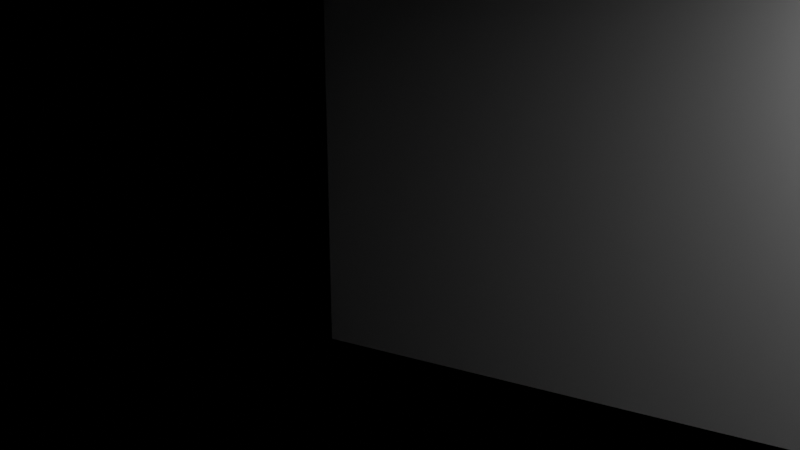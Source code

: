 # Source: e2345_after.blend  (saved by Blender 5.2.44; exported with 4.5.12 LTS)
import bpy
from mathutils import Matrix  # noqa: F401  (used for matrix-valued properties, if any)

bpy.ops.wm.read_factory_settings(use_empty=True)
scene = bpy.context.scene
scene.name = 'Scene'

# ---- materials (node trees are filled in below, after node groups)
mat_muro_pintura_gris = bpy.data.materials.new('Muro_Pintura_Gris')
mat_porcelanato = bpy.data.materials.new('Porcelanato')
mat_mdf_blanco = bpy.data.materials.new('MDF_Blanco')
mat_concreto_piso = bpy.data.materials.new('Concreto_Piso')
mat_madera_roble = bpy.data.materials.new('Madera_Roble')
mat_acero_inox = bpy.data.materials.new('Acero_Inox')

# ---- material node trees
mat_muro_pintura_gris.use_nodes = True; mat_muro_pintura_gris.node_tree.nodes.clear()
_N = mat_muro_pintura_gris.node_tree.nodes; _L = mat_muro_pintura_gris.node_tree.links
n0 = _N.new('ShaderNodeBsdfPrincipled'); n0.name = 'Principled BSDF'; n0.location = (-200, 100)
n0.inputs[3].default_value = 1.45
n0.inputs[10].default_value = 0.005
n1 = _N.new('ShaderNodeOutputMaterial'); n1.name = 'Material Output'; n1.location = (200, 100)
_L.new(n0.outputs[0], n1.inputs[0])
n1.is_active_output = True
mat_porcelanato.use_nodes = True; mat_porcelanato.node_tree.nodes.clear()
_N = mat_porcelanato.node_tree.nodes; _L = mat_porcelanato.node_tree.links
n0 = _N.new('ShaderNodeBsdfPrincipled'); n0.name = 'Principled BSDF'; n0.location = (-200, 100)
n0.inputs[3].default_value = 1.45
n0.inputs[10].default_value = 0.005
n1 = _N.new('ShaderNodeOutputMaterial'); n1.name = 'Material Output'; n1.location = (200, 100)
_L.new(n0.outputs[0], n1.inputs[0])
n1.is_active_output = True
mat_mdf_blanco.use_nodes = True; mat_mdf_blanco.node_tree.nodes.clear()
_N = mat_mdf_blanco.node_tree.nodes; _L = mat_mdf_blanco.node_tree.links
n0 = _N.new('ShaderNodeBsdfPrincipled'); n0.name = 'Principled BSDF'; n0.location = (-200, 100)
n0.inputs[3].default_value = 1.45
n0.inputs[10].default_value = 0.005
n1 = _N.new('ShaderNodeOutputMaterial'); n1.name = 'Material Output'; n1.location = (200, 100)
_L.new(n0.outputs[0], n1.inputs[0])
n1.is_active_output = True
mat_concreto_piso.use_nodes = True; mat_concreto_piso.node_tree.nodes.clear()
_N = mat_concreto_piso.node_tree.nodes; _L = mat_concreto_piso.node_tree.links
n0 = _N.new('ShaderNodeBsdfPrincipled'); n0.name = 'Principled BSDF'; n0.location = (-200, 100)
n0.inputs[3].default_value = 1.45
n0.inputs[10].default_value = 0.005
n1 = _N.new('ShaderNodeOutputMaterial'); n1.name = 'Material Output'; n1.location = (200, 100)
_L.new(n0.outputs[0], n1.inputs[0])
n1.is_active_output = True
mat_madera_roble.use_nodes = True; mat_madera_roble.node_tree.nodes.clear()
_N = mat_madera_roble.node_tree.nodes; _L = mat_madera_roble.node_tree.links
n0 = _N.new('ShaderNodeBsdfPrincipled'); n0.name = 'Principled BSDF'; n0.location = (-200, 100)
n0.inputs[3].default_value = 1.45
n0.inputs[10].default_value = 0.005
n1 = _N.new('ShaderNodeOutputMaterial'); n1.name = 'Material Output'; n1.location = (200, 100)
_L.new(n0.outputs[0], n1.inputs[0])
n1.is_active_output = True
mat_acero_inox.use_nodes = True; mat_acero_inox.node_tree.nodes.clear()
_N = mat_acero_inox.node_tree.nodes; _L = mat_acero_inox.node_tree.links
n0 = _N.new('ShaderNodeBsdfPrincipled'); n0.name = 'Principled BSDF'; n0.location = (-200, 100)
n0.inputs[3].default_value = 1.45
n0.inputs[10].default_value = 0.005
n1 = _N.new('ShaderNodeOutputMaterial'); n1.name = 'Material Output'; n1.location = (200, 100)
_L.new(n0.outputs[0], n1.inputs[0])
n1.is_active_output = True

# ---- cameras
cam_camara_cocina = bpy.data.cameras.new('Camara_Cocina')
cam_camara_cocina.lens = 35.0

# ---- lights
light_luz_principal = bpy.data.lights.new('Luz_Principal', 'AREA')
light_luz_principal.energy = 200.0
light_luz_principal.shadow_soft_size = 0.25
light_luz_principal.size = 3.0

# ---- meshes
me_cocina_muro_sur_cuerpo_mesh = bpy.data.meshes.new('Cocina_Muro_Sur_Cuerpo_mesh')
me_cocina_muro_sur_cuerpo_mesh.from_pydata([(0.0, 0.0, 0.0), (6.16, 0.0, 0.0), (6.16, 0.2, 0.0), (0.0, 0.2, 0.0), (0.0, 0.0, 2.8), (6.16, 0.0, 2.8), (6.16, 0.2, 2.8), (0.0, 0.2, 2.8)], [], [(0, 1, 2, 3), (4, 5, 6, 7), (0, 1, 5, 4), (1, 2, 6, 5), (2, 3, 7, 6), (3, 0, 4, 7)])
me_cocina_muro_sur_cuerpo_mesh.materials.append(mat_muro_pintura_gris)
me_cocina_muro_sur_cuerpo_mesh.update()
me_cocina_muro_norte_cuerpo_mesh = bpy.data.meshes.new('Cocina_Muro_Norte_Cuerpo_mesh')
me_cocina_muro_norte_cuerpo_mesh.from_pydata([(0.0, 0.0, 0.0), (6.16, 0.0, 0.0), (6.16, 0.2, 0.0), (0.0, 0.2, 0.0), (0.0, 0.0, 2.8), (6.16, 0.0, 2.8), (6.16, 0.2, 2.8), (0.0, 0.2, 2.8)], [], [(0, 1, 2, 3), (4, 5, 6, 7), (0, 1, 5, 4), (1, 2, 6, 5), (2, 3, 7, 6), (3, 0, 4, 7)])
me_cocina_muro_norte_cuerpo_mesh.materials.append(mat_muro_pintura_gris)
me_cocina_muro_norte_cuerpo_mesh.update()
me_cocina_muro_oeste_cuerpo_mesh = bpy.data.meshes.new('Cocina_Muro_Oeste_Cuerpo_mesh')
me_cocina_muro_oeste_cuerpo_mesh.from_pydata([(0.0, 0.0, 0.0), (4.5, 0.0, 0.0), (4.5, 0.2, 0.0), (0.0, 0.2, 0.0), (0.0, 0.0, 2.8), (4.5, 0.0, 2.8), (4.5, 0.2, 2.8), (0.0, 0.2, 2.8)], [], [(0, 1, 2, 3), (4, 5, 6, 7), (0, 1, 5, 4), (1, 2, 6, 5), (2, 3, 7, 6), (3, 0, 4, 7)])
me_cocina_muro_oeste_cuerpo_mesh.materials.append(mat_muro_pintura_gris)
me_cocina_muro_oeste_cuerpo_mesh.update()
me_cocina_muro_este_cuerpo_mesh = bpy.data.meshes.new('Cocina_Muro_Este_Cuerpo_mesh')
me_cocina_muro_este_cuerpo_mesh.from_pydata([(0.0, 0.0, 0.0), (4.5, 0.0, 0.0), (4.5, 0.2, 0.0), (0.0, 0.2, 0.0), (0.0, 0.0, 2.8), (4.5, 0.0, 2.8), (4.5, 0.2, 2.8), (0.0, 0.2, 2.8)], [], [(0, 1, 2, 3), (4, 5, 6, 7), (0, 1, 5, 4), (1, 2, 6, 5), (2, 3, 7, 6), (3, 0, 4, 7)])
me_cocina_muro_este_cuerpo_mesh.materials.append(mat_muro_pintura_gris)
me_cocina_muro_este_cuerpo_mesh.update()
me_cocina_suelo_mesh = bpy.data.meshes.new('Cocina_Suelo_mesh')
me_cocina_suelo_mesh.from_pydata([(0.0, 0.0, 0.0), (5.76, 0.0, 0.0), (5.76, 4.5, 0.0), (0.0, 4.5, 0.0), (0.0, 0.0, 0.2), (5.76, 0.0, 0.2), (5.76, 4.5, 0.2), (0.0, 4.5, 0.2)], [], [(0, 3, 2, 1), (4, 5, 6, 7), (1, 2, 6, 5), (3, 0, 4, 7), (2, 3, 7, 6), (0, 1, 5, 4)])
me_cocina_suelo_mesh.materials.append(mat_porcelanato)
me_cocina_suelo_mesh.update()
me_cube = bpy.data.meshes.new('Cube')
me_cube.from_pydata([(-1.5, -0.3, -0.45), (-1.5, -0.3, 0.45), (-1.5, 0.3, -0.45), (-1.5, 0.3, 0.45), (1.5, -0.3, -0.45), (1.5, -0.3, 0.45), (1.5, 0.3, -0.45), (1.5, 0.3, 0.45)], [], [(0, 1, 3, 2), (2, 3, 7, 6), (6, 7, 5, 4), (4, 5, 1, 0), (2, 6, 4, 0), (7, 3, 1, 5)])
_uv = me_cube.uv_layers.new(name='UVMap')
_uv.uv.foreach_set('vector', [0.375, 0.0, 0.625, 0.0, 0.625, 0.25, 0.375, 0.25, 0.375, 0.25, 0.625, 0.25, 0.625, 0.5, 0.375, 0.5, 0.375, 0.5, 0.625, 0.5, 0.625, 0.75, 0.375, 0.75, 0.375, 0.75, 0.625, 0.75, 0.625, 1.0, 0.375, 1.0, 0.125, 0.5, 0.375, 0.5, 0.375, 0.75, 0.125, 0.75, 0.625, 0.5, 0.875, 0.5, 0.875, 0.75, 0.625, 0.75])
me_cube.materials.append(mat_mdf_blanco)
me_cube.update()
me_cube_001 = bpy.data.meshes.new('Cube.001')
me_cube_001.from_pydata([(-1.25, -0.3, -0.45), (-1.25, -0.3, 0.45), (-1.25, 0.3, -0.45), (-1.25, 0.3, 0.45), (1.25, -0.3, -0.45), (1.25, -0.3, 0.45), (1.25, 0.3, -0.45), (1.25, 0.3, 0.45)], [], [(0, 1, 3, 2), (2, 3, 7, 6), (6, 7, 5, 4), (4, 5, 1, 0), (2, 6, 4, 0), (7, 3, 1, 5)])
_uv = me_cube_001.uv_layers.new(name='UVMap')
_uv.uv.foreach_set('vector', [0.375, 0.0, 0.625, 0.0, 0.625, 0.25, 0.375, 0.25, 0.375, 0.25, 0.625, 0.25, 0.625, 0.5, 0.375, 0.5, 0.375, 0.5, 0.625, 0.5, 0.625, 0.75, 0.375, 0.75, 0.375, 0.75, 0.625, 0.75, 0.625, 1.0, 0.375, 1.0, 0.125, 0.5, 0.375, 0.5, 0.375, 0.75, 0.125, 0.75, 0.625, 0.5, 0.875, 0.5, 0.875, 0.75, 0.625, 0.75])
me_cube_001.materials.append(mat_mdf_blanco)
me_cube_001.update()
me_cube_002 = bpy.data.meshes.new('Cube.002')
me_cube_002.from_pydata([(-1.5, -0.175, -0.35), (-1.5, -0.175, 0.35), (-1.5, 0.175, -0.35), (-1.5, 0.175, 0.35), (1.5, -0.175, -0.35), (1.5, -0.175, 0.35), (1.5, 0.175, -0.35), (1.5, 0.175, 0.35)], [], [(0, 1, 3, 2), (2, 3, 7, 6), (6, 7, 5, 4), (4, 5, 1, 0), (2, 6, 4, 0), (7, 3, 1, 5)])
_uv = me_cube_002.uv_layers.new(name='UVMap')
_uv.uv.foreach_set('vector', [0.375, 0.0, 0.625, 0.0, 0.625, 0.25, 0.375, 0.25, 0.375, 0.25, 0.625, 0.25, 0.625, 0.5, 0.375, 0.5, 0.375, 0.5, 0.625, 0.5, 0.625, 0.75, 0.375, 0.75, 0.375, 0.75, 0.625, 0.75, 0.625, 1.0, 0.375, 1.0, 0.125, 0.5, 0.375, 0.5, 0.375, 0.75, 0.125, 0.75, 0.625, 0.5, 0.875, 0.5, 0.875, 0.75, 0.625, 0.75])
me_cube_002.materials.append(mat_mdf_blanco)
me_cube_002.update()
me_cube_003 = bpy.data.meshes.new('Cube.003')
me_cube_003.from_pydata([(-1.5, -0.3, -0.02), (-1.5, -0.3, 0.02), (-1.5, 0.3, -0.02), (-1.5, 0.3, 0.02), (1.5, -0.3, -0.02), (1.5, -0.3, 0.02), (1.5, 0.3, -0.02), (1.5, 0.3, 0.02)], [], [(0, 1, 3, 2), (2, 3, 7, 6), (6, 7, 5, 4), (4, 5, 1, 0), (2, 6, 4, 0), (7, 3, 1, 5)])
_uv = me_cube_003.uv_layers.new(name='UVMap')
_uv.uv.foreach_set('vector', [0.375, 0.0, 0.625, 0.0, 0.625, 0.25, 0.375, 0.25, 0.375, 0.25, 0.625, 0.25, 0.625, 0.5, 0.375, 0.5, 0.375, 0.5, 0.625, 0.5, 0.625, 0.75, 0.375, 0.75, 0.375, 0.75, 0.625, 0.75, 0.625, 1.0, 0.375, 1.0, 0.125, 0.5, 0.375, 0.5, 0.375, 0.75, 0.125, 0.75, 0.625, 0.5, 0.875, 0.5, 0.875, 0.75, 0.625, 0.75])
me_cube_003.materials.append(mat_concreto_piso)
me_cube_003.update()
me_cube_004 = bpy.data.meshes.new('Cube.004')
me_cube_004.from_pydata([(-1.25, -0.3, -0.02), (-1.25, -0.3, 0.02), (-1.25, 0.3, -0.02), (-1.25, 0.3, 0.02), (1.25, -0.3, -0.02), (1.25, -0.3, 0.02), (1.25, 0.3, -0.02), (1.25, 0.3, 0.02)], [], [(0, 1, 3, 2), (2, 3, 7, 6), (6, 7, 5, 4), (4, 5, 1, 0), (2, 6, 4, 0), (7, 3, 1, 5)])
_uv = me_cube_004.uv_layers.new(name='UVMap')
_uv.uv.foreach_set('vector', [0.375, 0.0, 0.625, 0.0, 0.625, 0.25, 0.375, 0.25, 0.375, 0.25, 0.625, 0.25, 0.625, 0.5, 0.375, 0.5, 0.375, 0.5, 0.625, 0.5, 0.625, 0.75, 0.375, 0.75, 0.375, 0.75, 0.625, 0.75, 0.625, 1.0, 0.375, 1.0, 0.125, 0.5, 0.375, 0.5, 0.375, 0.75, 0.125, 0.75, 0.625, 0.5, 0.875, 0.5, 0.875, 0.75, 0.625, 0.75])
me_cube_004.materials.append(mat_concreto_piso)
me_cube_004.update()
me_cube_005 = bpy.data.meshes.new('Cube.005')
me_cube_005.from_pydata([(-0.9, -0.45, -0.45), (-0.9, -0.45, 0.45), (-0.9, 0.45, -0.45), (-0.9, 0.45, 0.45), (0.9, -0.45, -0.45), (0.9, -0.45, 0.45), (0.9, 0.45, -0.45), (0.9, 0.45, 0.45)], [], [(0, 1, 3, 2), (2, 3, 7, 6), (6, 7, 5, 4), (4, 5, 1, 0), (2, 6, 4, 0), (7, 3, 1, 5)])
_uv = me_cube_005.uv_layers.new(name='UVMap')
_uv.uv.foreach_set('vector', [0.375, 0.0, 0.625, 0.0, 0.625, 0.25, 0.375, 0.25, 0.375, 0.25, 0.625, 0.25, 0.625, 0.5, 0.375, 0.5, 0.375, 0.5, 0.625, 0.5, 0.625, 0.75, 0.375, 0.75, 0.375, 0.75, 0.625, 0.75, 0.625, 1.0, 0.375, 1.0, 0.125, 0.5, 0.375, 0.5, 0.375, 0.75, 0.125, 0.75, 0.625, 0.5, 0.875, 0.5, 0.875, 0.75, 0.625, 0.75])
me_cube_005.materials.append(mat_mdf_blanco)
me_cube_005.update()
me_cube_006 = bpy.data.meshes.new('Cube.006')
me_cube_006.from_pydata([(-1.0, -0.5, -0.025), (-1.0, -0.5, 0.025), (-1.0, 0.5, -0.025), (-1.0, 0.5, 0.025), (1.0, -0.5, -0.025), (1.0, -0.5, 0.025), (1.0, 0.5, -0.025), (1.0, 0.5, 0.025)], [], [(0, 1, 3, 2), (2, 3, 7, 6), (6, 7, 5, 4), (4, 5, 1, 0), (2, 6, 4, 0), (7, 3, 1, 5)])
_uv = me_cube_006.uv_layers.new(name='UVMap')
_uv.uv.foreach_set('vector', [0.375, 0.0, 0.625, 0.0, 0.625, 0.25, 0.375, 0.25, 0.375, 0.25, 0.625, 0.25, 0.625, 0.5, 0.375, 0.5, 0.375, 0.5, 0.625, 0.5, 0.625, 0.75, 0.375, 0.75, 0.375, 0.75, 0.625, 0.75, 0.625, 1.0, 0.375, 1.0, 0.125, 0.5, 0.375, 0.5, 0.375, 0.75, 0.125, 0.75, 0.625, 0.5, 0.875, 0.5, 0.875, 0.75, 0.625, 0.75])
me_cube_006.materials.append(mat_madera_roble)
me_cube_006.update()
me_cylinder = bpy.data.meshes.new('Cylinder')
me_cylinder.from_pydata([(0.0, 0.25, -0.45), (0.0, 0.25, 0.45), (0.04877, 0.2452, -0.45), (0.04877, 0.2452, 0.45), (0.09567, 0.231, -0.45), (0.09567, 0.231, 0.45), (0.1389, 0.2079, -0.45), (0.1389, 0.2079, 0.45), (0.1768, 0.1768, -0.45), (0.1768, 0.1768, 0.45), (0.2079, 0.1389, -0.45), (0.2079, 0.1389, 0.45), (0.231, 0.09567, -0.45), (0.231, 0.09567, 0.45), (0.2452, 0.04877, -0.45), (0.2452, 0.04877, 0.45), (0.25, 0.0, -0.45), (0.25, 0.0, 0.45), (0.2452, -0.04877, -0.45), (0.2452, -0.04877, 0.45), (0.231, -0.09567, -0.45), (0.231, -0.09567, 0.45), (0.2079, -0.1389, -0.45), (0.2079, -0.1389, 0.45), (0.1768, -0.1768, -0.45), (0.1768, -0.1768, 0.45), (0.1389, -0.2079, -0.45), (0.1389, -0.2079, 0.45), (0.09567, -0.231, -0.45), (0.09567, -0.231, 0.45), (0.04877, -0.2452, -0.45), (0.04877, -0.2452, 0.45), (0.0, -0.25, -0.45), (0.0, -0.25, 0.45), (-0.04877, -0.2452, -0.45), (-0.04877, -0.2452, 0.45), (-0.09567, -0.231, -0.45), (-0.09567, -0.231, 0.45), (-0.1389, -0.2079, -0.45), (-0.1389, -0.2079, 0.45), (-0.1768, -0.1768, -0.45), (-0.1768, -0.1768, 0.45), (-0.2079, -0.1389, -0.45), (-0.2079, -0.1389, 0.45), (-0.231, -0.09567, -0.45), (-0.231, -0.09567, 0.45), (-0.2452, -0.04877, -0.45), (-0.2452, -0.04877, 0.45), (-0.25, 0.0, -0.45), (-0.25, 0.0, 0.45), (-0.2452, 0.04877, -0.45), (-0.2452, 0.04877, 0.45), (-0.231, 0.09567, -0.45), (-0.231, 0.09567, 0.45), (-0.2079, 0.1389, -0.45), (-0.2079, 0.1389, 0.45), (-0.1768, 0.1768, -0.45), (-0.1768, 0.1768, 0.45), (-0.1389, 0.2079, -0.45), (-0.1389, 0.2079, 0.45), (-0.09567, 0.231, -0.45), (-0.09567, 0.231, 0.45), (-0.04877, 0.2452, -0.45), (-0.04877, 0.2452, 0.45)], [], [(0, 1, 3, 2), (2, 3, 5, 4), (4, 5, 7, 6), (6, 7, 9, 8), (8, 9, 11, 10), (10, 11, 13, 12), (12, 13, 15, 14), (14, 15, 17, 16), (16, 17, 19, 18), (18, 19, 21, 20), (20, 21, 23, 22), (22, 23, 25, 24), (24, 25, 27, 26), (26, 27, 29, 28), (28, 29, 31, 30), (30, 31, 33, 32), (32, 33, 35, 34), (34, 35, 37, 36), (36, 37, 39, 38), (38, 39, 41, 40), (40, 41, 43, 42), (42, 43, 45, 44), (44, 45, 47, 46), (46, 47, 49, 48), (48, 49, 51, 50), (50, 51, 53, 52), (52, 53, 55, 54), (54, 55, 57, 56), (56, 57, 59, 58), (58, 59, 61, 60), (3, 1, 63, 61, 59, 57, 55, 53, 51, 49, 47, 45, 43, 41, 39, 37, 35, 33, 31, 29, 27, 25, 23, 21, 19, 17, 15, 13, 11, 9, 7, 5), (60, 61, 63, 62), (62, 63, 1, 0), (0, 2, 4, 6, 8, 10, 12, 14, 16, 18, 20, 22, 24, 26, 28, 30, 32, 34, 36, 38, 40, 42, 44, 46, 48, 50, 52, 54, 56, 58, 60, 62)])
_uv = me_cylinder.uv_layers.new(name='UVMap')
_uv.uv.foreach_set('vector', [1.0, 0.5, 1.0, 1.0, 0.9688, 1.0, 0.9688, 0.5, 0.9688, 0.5, 0.9688, 1.0, 0.9375, 1.0, 0.9375, 0.5, 0.9375, 0.5, 0.9375, 1.0, 0.9062, 1.0, 0.9062, 0.5, 0.9062, 0.5, 0.9062, 1.0, 0.875, 1.0, 0.875, 0.5, 0.875, 0.5, 0.875, 1.0, 0.8438, 1.0, 0.8438, 0.5, 0.8438, 0.5, 0.8438, 1.0, 0.8125, 1.0, 0.8125, 0.5, 0.8125, 0.5, 0.8125, 1.0, 0.7812, 1.0, 0.7812, 0.5, 0.7812, 0.5, 0.7812, 1.0, 0.75, 1.0, 0.75, 0.5, 0.75, 0.5, 0.75, 1.0, 0.7188, 1.0, 0.7188, 0.5, 0.7188, 0.5, 0.7188, 1.0, 0.6875, 1.0, 0.6875, 0.5, 0.6875, 0.5, 0.6875, 1.0, 0.6562, 1.0, 0.6562, 0.5, 0.6562, 0.5, 0.6562, 1.0, 0.625, 1.0, 0.625, 0.5, 0.625, 0.5, 0.625, 1.0, 0.5938, 1.0, 0.5938, 0.5, 0.5938, 0.5, 0.5938, 1.0, 0.5625, 1.0, 0.5625, 0.5, 0.5625, 0.5, 0.5625, 1.0, 0.5312, 1.0, 0.5312, 0.5, 0.5312, 0.5, 0.5312, 1.0, 0.5, 1.0, 0.5, 0.5, 0.5, 0.5, 0.5, 1.0, 0.4688, 1.0, 0.4688, 0.5, 0.4688, 0.5, 0.4688, 1.0, 0.4375, 1.0, 0.4375, 0.5, 0.4375, 0.5, 0.4375, 1.0, 0.4062, 1.0, 0.4062, 0.5, 0.4062, 0.5, 0.4062, 1.0, 0.375, 1.0, 0.375, 0.5, 0.375, 0.5, 0.375, 1.0, 0.3438, 1.0, 0.3438, 0.5, 0.3438, 0.5, 0.3438, 1.0, 0.3125, 1.0, 0.3125, 0.5, 0.3125, 0.5, 0.3125, 1.0, 0.2812, 1.0, 0.2812, 0.5, 0.2812, 0.5, 0.2812, 1.0, 0.25, 1.0, 0.25, 0.5, 0.25, 0.5, 0.25, 1.0, 0.2188, 1.0, 0.2188, 0.5, 0.2188, 0.5, 0.2188, 1.0, 0.1875, 1.0, 0.1875, 0.5, 0.1875, 0.5, 0.1875, 1.0, 0.1562, 1.0, 0.1562, 0.5, 0.1562, 0.5, 0.1562, 1.0, 0.125, 1.0, 0.125, 0.5, 0.125, 0.5, 0.125, 1.0, 0.09375, 1.0, 0.09375, 0.5, 0.09375, 0.5, 0.09375, 1.0, 0.0625, 1.0, 0.0625, 0.5, 0.2968, 0.4854, 0.25, 0.49, 0.2032, 0.4854, 0.1582, 0.4717, 0.1167, 0.4496, 0.08029, 0.4197, 0.05045, 0.3833, 0.02827, 0.3418, 0.01461, 0.2968, 0.01, 0.25, 0.01461, 0.2032, 0.02827, 0.1582, 0.05045, 0.1167, 0.08029, 0.08029, 0.1167, 0.05045, 0.1582, 0.02827, 0.2032, 0.01461, 0.25, 0.01, 0.2968, 0.01461, 0.3418, 0.02827, 0.3833, 0.05045, 0.4197, 0.08029, 0.4496, 0.1167, 0.4717, 0.1582, 0.4854, 0.2032, 0.49, 0.25, 0.4854, 0.2968, 0.4717, 0.3418, 0.4496, 0.3833, 0.4197, 0.4197, 0.3833, 0.4496, 0.3418, 0.4717, 0.0625, 0.5, 0.0625, 1.0, 0.03125, 1.0, 0.03125, 0.5, 0.03125, 0.5, 0.03125, 1.0, 0.0, 1.0, 0.0, 0.5, 0.75, 0.49, 0.7968, 0.4854, 0.8418, 0.4717, 0.8833, 0.4496, 0.9197, 0.4197, 0.9496, 0.3833, 0.9717, 0.3418, 0.9854, 0.2968, 0.99, 0.25, 0.9854, 0.2032, 0.9717, 0.1582, 0.9496, 0.1167, 0.9197, 0.08029, 0.8833, 0.05045, 0.8418, 0.02827, 0.7968, 0.01461, 0.75, 0.01, 0.7032, 0.01461, 0.6582, 0.02827, 0.6167, 0.05045, 0.5803, 0.08029, 0.5504, 0.1167, 0.5283, 0.1582, 0.5146, 0.2032, 0.51, 0.25, 0.5146, 0.2968, 0.5283, 0.3418, 0.5504, 0.3833, 0.5803, 0.4197, 0.6167, 0.4496, 0.6582, 0.4717, 0.7032, 0.4854])
me_cylinder.materials.append(mat_acero_inox)
me_cylinder.update()

# ---- objects
ob_cocina = bpy.data.objects.new('Cocina', None)
ob_cocina_muro_sur = bpy.data.objects.new('Cocina_Muro_Sur', None)
ob_cocina_muro_sur_cuerpo = bpy.data.objects.new('Cocina_Muro_Sur_Cuerpo', me_cocina_muro_sur_cuerpo_mesh)
ob_cocina_muro_norte = bpy.data.objects.new('Cocina_Muro_Norte', None)
ob_cocina_muro_norte_cuerpo = bpy.data.objects.new('Cocina_Muro_Norte_Cuerpo', me_cocina_muro_norte_cuerpo_mesh)
ob_cocina_muro_oeste = bpy.data.objects.new('Cocina_Muro_Oeste', None)
ob_cocina_muro_oeste_cuerpo = bpy.data.objects.new('Cocina_Muro_Oeste_Cuerpo', me_cocina_muro_oeste_cuerpo_mesh)
ob_cocina_muro_este = bpy.data.objects.new('Cocina_Muro_Este', None)
ob_cocina_muro_este_cuerpo = bpy.data.objects.new('Cocina_Muro_Este_Cuerpo', me_cocina_muro_este_cuerpo_mesh)
ob_cocina_suelo_solido = bpy.data.objects.new('Cocina_Suelo_Solido', me_cocina_suelo_mesh)
ob_cocina_suelo = bpy.data.objects.new('Cocina_Suelo', None)
ob_mueblebajo_1 = bpy.data.objects.new('MuebleBajo_1', me_cube)
ob_mueblebajo_2 = bpy.data.objects.new('MuebleBajo_2', me_cube_001)
ob_mueblealto_1 = bpy.data.objects.new('MuebleAlto_1', me_cube_002)
ob_encimera_1 = bpy.data.objects.new('Encimera_1', me_cube_003)
ob_encimera_2 = bpy.data.objects.new('Encimera_2', me_cube_004)
ob_isla_base = bpy.data.objects.new('Isla_Base', me_cube_005)
ob_isla_encimera = bpy.data.objects.new('Isla_Encimera', me_cube_006)
ob_campana_extractora = bpy.data.objects.new('Campana_Extractora', me_cylinder)
ob_luz_principal = bpy.data.objects.new('Luz_Principal', light_luz_principal)
ob_camara_cocina = bpy.data.objects.new('Camara_Cocina', cam_camara_cocina)

# ---- transforms, parenting, visibility, modifiers, constraints
ob_cocina.location = (0.0, 0.0, 0.0)
ob_cocina.empty_display_type = 'ARROWS'
ob_cocina_muro_sur.parent = ob_cocina
ob_cocina_muro_sur.location = (0.0, 0.0, 0.0)
ob_cocina_muro_sur.empty_display_type = 'ARROWS'
ob_cocina_muro_sur_cuerpo.parent = ob_cocina_muro_sur
ob_cocina_muro_sur_cuerpo.location = (0.0, 0.0, 0.0)
ob_cocina_muro_norte.parent = ob_cocina
ob_cocina_muro_norte.location = (0.0, 4.7, 0.0)
ob_cocina_muro_norte.empty_display_type = 'ARROWS'
ob_cocina_muro_norte_cuerpo.parent = ob_cocina_muro_norte
ob_cocina_muro_norte_cuerpo.location = (0.0, 0.0, 0.0)
ob_cocina_muro_oeste.parent = ob_cocina
ob_cocina_muro_oeste.location = (0.0, 0.2, 0.0)
ob_cocina_muro_oeste.rotation_euler = (0.0, 0.0, 1.571)
ob_cocina_muro_oeste.empty_display_type = 'ARROWS'
ob_cocina_muro_oeste_cuerpo.parent = ob_cocina_muro_oeste
ob_cocina_muro_oeste_cuerpo.location = (0.0, 0.0, 0.0)
ob_cocina_muro_este.parent = ob_cocina
ob_cocina_muro_este.location = (5.96, 0.2, 0.0)
ob_cocina_muro_este.rotation_euler = (0.0, 0.0, 1.571)
ob_cocina_muro_este.empty_display_type = 'ARROWS'
ob_cocina_muro_este_cuerpo.parent = ob_cocina_muro_este
ob_cocina_muro_este_cuerpo.location = (0.0, 0.0, 0.0)
ob_cocina_suelo_solido.parent = ob_cocina_suelo
ob_cocina_suelo_solido.location = (0.0, 0.0, 0.0)
ob_cocina_suelo.parent = ob_cocina
ob_cocina_suelo.location = (0.2, 0.2, -0.2)
ob_cocina_suelo.empty_display_type = 'ARROWS'
ob_mueblebajo_1.location = (-0.8, -1.95, 0.45)
ob_mueblebajo_2.location = (2.2, -0.55, 0.45)
ob_mueblealto_1.location = (-0.8, -2.075, 1.8)
ob_encimera_1.location = (-0.8, -1.95, 0.92)
ob_encimera_2.location = (2.2, -0.55, 0.92)
ob_isla_base.location = (0.5, 0.0, 0.45)
ob_isla_encimera.location = (0.5, 0.0, 0.925)
ob_campana_extractora.location = (0.5, 0.0, 2.35)
_m = ob_campana_extractora.modifiers.new('Bisel', 'BEVEL')
_m.width = 0.01
_m.width_pct = 0.01
_m.segments = 3
ob_luz_principal.location = (0.5, 0.0, 2.6)
ob_camara_cocina.location = (-4.0, 2.0, 2.0)
ob_camara_cocina.rotation_euler = (1.309, 0.0, -1.047)

# ---- collection membership
scene.collection.objects.link(ob_cocina)
scene.collection.objects.link(ob_cocina_muro_sur)
scene.collection.objects.link(ob_cocina_muro_sur_cuerpo)
scene.collection.objects.link(ob_cocina_muro_norte)
scene.collection.objects.link(ob_cocina_muro_norte_cuerpo)
scene.collection.objects.link(ob_cocina_muro_oeste)
scene.collection.objects.link(ob_cocina_muro_oeste_cuerpo)
scene.collection.objects.link(ob_cocina_muro_este)
scene.collection.objects.link(ob_cocina_muro_este_cuerpo)
scene.collection.objects.link(ob_cocina_suelo_solido)
scene.collection.objects.link(ob_cocina_suelo)
scene.collection.objects.link(ob_mueblebajo_1)
scene.collection.objects.link(ob_mueblebajo_2)
scene.collection.objects.link(ob_mueblealto_1)
scene.collection.objects.link(ob_encimera_1)
scene.collection.objects.link(ob_encimera_2)
scene.collection.objects.link(ob_isla_base)
scene.collection.objects.link(ob_isla_encimera)
scene.collection.objects.link(ob_campana_extractora)
scene.collection.objects.link(ob_luz_principal)
scene.collection.objects.link(ob_camara_cocina)

# ---- scene / render settings (as saved in the file)
scene.camera = ob_camara_cocina
scene.frame_start = 1; scene.frame_end = 250; scene.frame_set(1)
scene.render.engine = 'BLENDER_EEVEE_NEXT'
scene.render.bake_bias = 0.0
scene.render.bake_samples = 0
scene.render.compositor_device = 'GPU'
scene.eevee.use_volume_custom_range = False
scene.eevee.fast_gi_thickness_near = 0.1
scene.eevee.fast_gi_thickness_far = 0.0
scene.eevee.ray_tracing_options.screen_trace_thickness = 0.1
bpy.context.view_layer.update()
